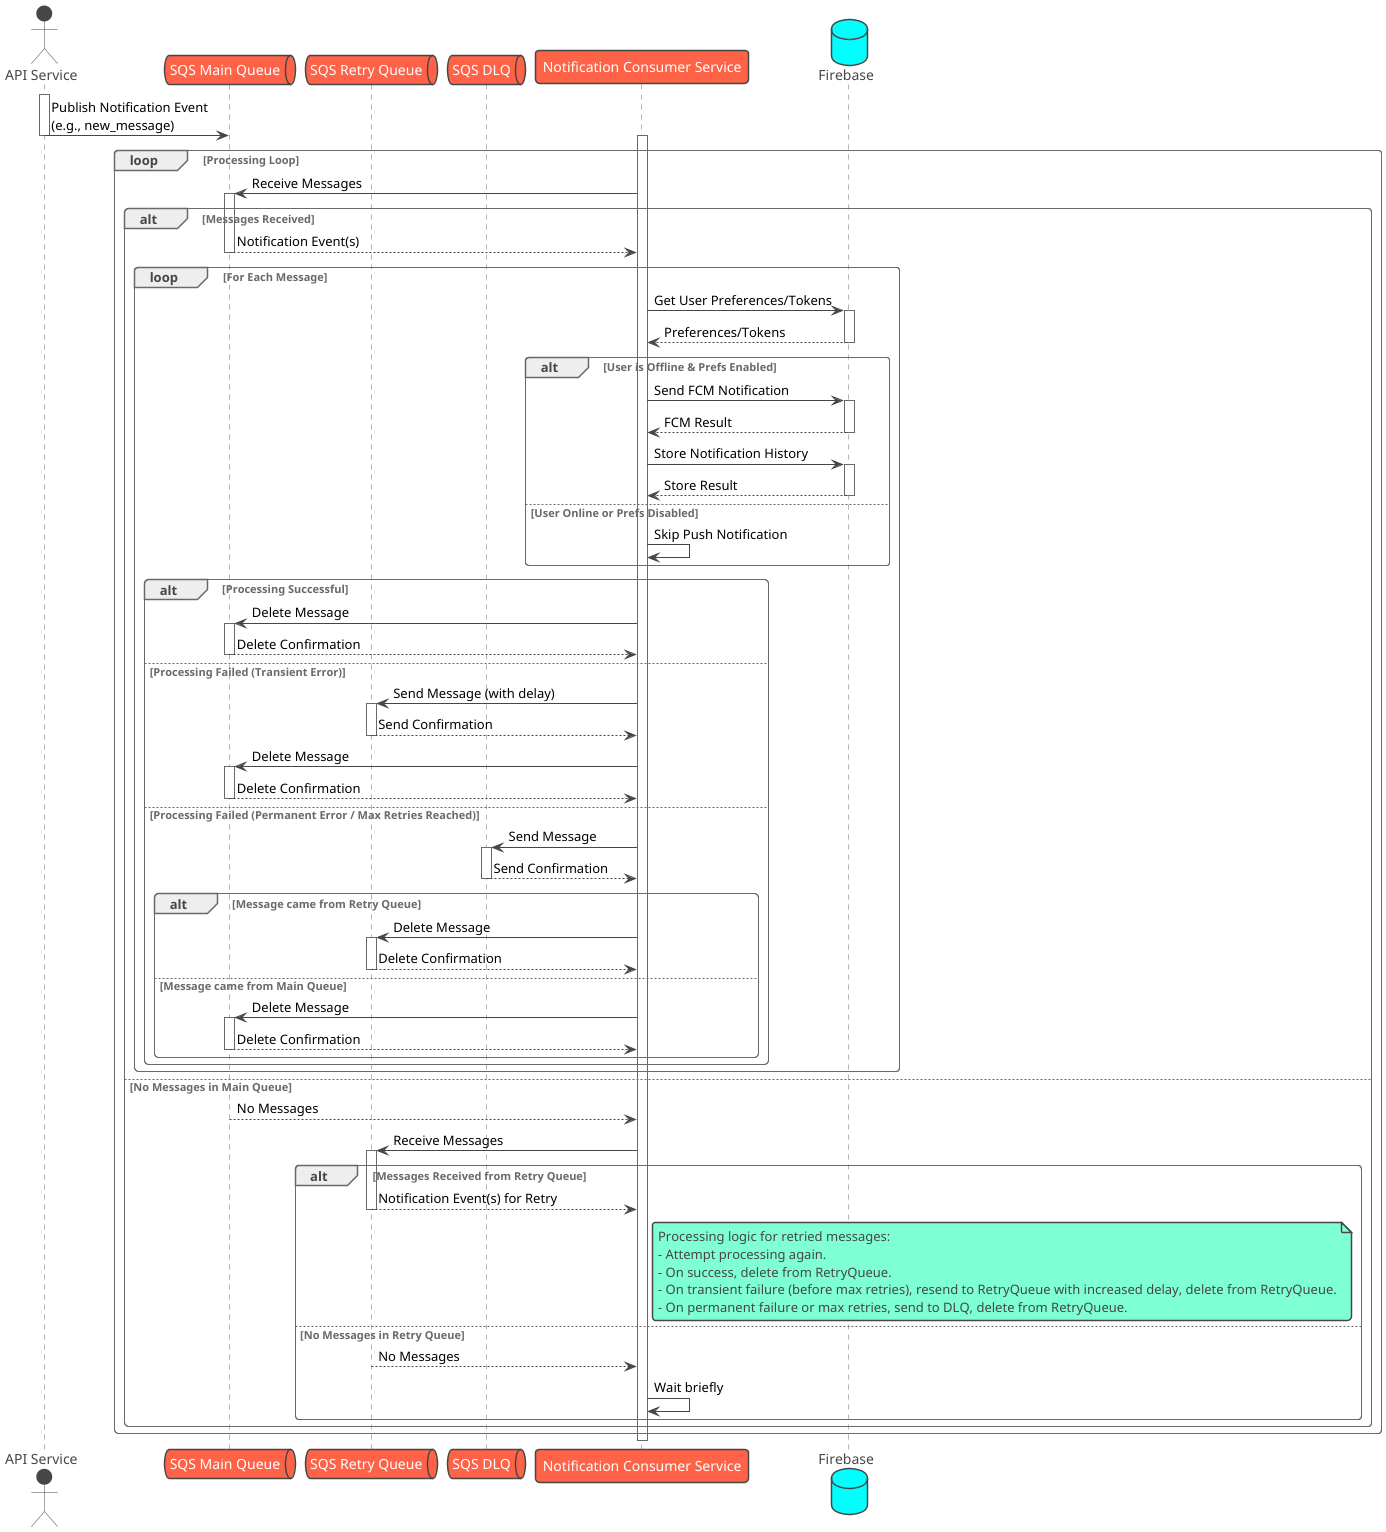

The diagram above was rendered by PlantUML. Its source (embedded in the PNG):
@startuml SQS Notification Flow (No Lambda)

!theme vibrant

actor "API Service" as API
queue "SQS Main Queue" as MainQueue
queue "SQS Retry Queue" as RetryQueue
queue "SQS DLQ" as DLQ
participant "Notification Consumer Service" as Consumer
database "Firebase" as Firebase

activate API
API -> MainQueue : Publish Notification Event\n(e.g., new_message)
deactivate API

activate Consumer
loop Processing Loop
    Consumer -> MainQueue : Receive Messages
    activate MainQueue

    alt Messages Received
        MainQueue --> Consumer : Notification Event(s)
        deactivate MainQueue

        loop For Each Message
            Consumer -> Firebase : Get User Preferences/Tokens
            activate Firebase
            Firebase --> Consumer : Preferences/Tokens
            deactivate Firebase

            alt User is Offline & Prefs Enabled
                Consumer -> Firebase : Send FCM Notification
                activate Firebase
                Firebase --> Consumer : FCM Result
                deactivate Firebase

                Consumer -> Firebase : Store Notification History
                activate Firebase
                Firebase --> Consumer : Store Result
                deactivate Firebase
            else User Online or Prefs Disabled
                 Consumer -> Consumer: Skip Push Notification
            end

            alt Processing Successful
                Consumer -> MainQueue : Delete Message
                activate MainQueue
                MainQueue --> Consumer : Delete Confirmation
                deactivate MainQueue
            else Processing Failed (Transient Error)
                Consumer -> RetryQueue : Send Message (with delay)
                activate RetryQueue
                RetryQueue --> Consumer : Send Confirmation
                deactivate RetryQueue
                Consumer -> MainQueue : Delete Message
                activate MainQueue
                MainQueue --> Consumer : Delete Confirmation
                deactivate MainQueue
            else Processing Failed (Permanent Error / Max Retries Reached)
                Consumer -> DLQ : Send Message
                activate DLQ
                DLQ --> Consumer : Send Confirmation
                deactivate DLQ
                 alt Message came from Retry Queue
                      Consumer -> RetryQueue : Delete Message
                      activate RetryQueue
                      RetryQueue --> Consumer : Delete Confirmation
                      deactivate RetryQueue
                 else Message came from Main Queue
                      Consumer -> MainQueue : Delete Message
                      activate MainQueue
                      MainQueue --> Consumer : Delete Confirmation
                      deactivate MainQueue
                 end
            end
        end
    else No Messages in Main Queue
        MainQueue --> Consumer : No Messages
        deactivate MainQueue

        ' Try processing retry queue
        Consumer -> RetryQueue : Receive Messages
        activate RetryQueue
        alt Messages Received from Retry Queue
            RetryQueue --> Consumer : Notification Event(s) for Retry
            deactivate RetryQueue
            ' Process retry messages (similar logic as above but targets RetryQueue for deletion/DLQ)
            note right of Consumer
                Processing logic for retried messages:
                - Attempt processing again.
                - On success, delete from RetryQueue.
                - On transient failure (before max retries), resend to RetryQueue with increased delay, delete from RetryQueue.
                - On permanent failure or max retries, send to DLQ, delete from RetryQueue.
            end note

        else No Messages in Retry Queue
            RetryQueue --> Consumer : No Messages
            deactivate RetryQueue
            Consumer -> Consumer : Wait briefly
        end
    end
end

deactivate Consumer

@enduml